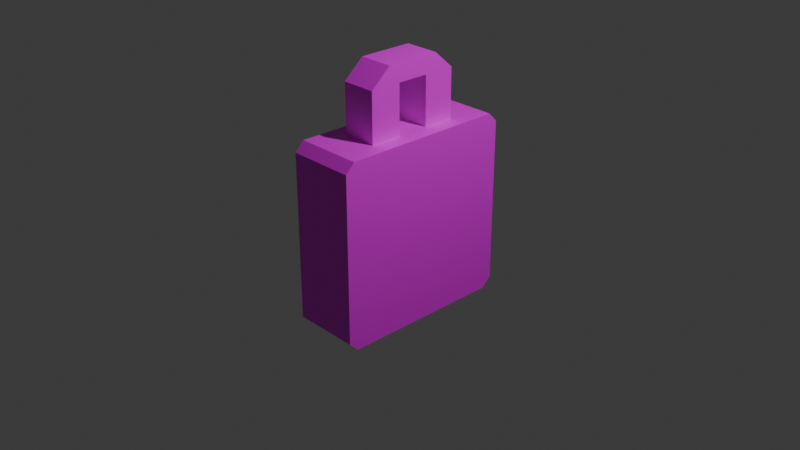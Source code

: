 # Source: PadLock.blend  (saved by Blender 4.2.66; exported with 4.5.12 LTS)
import bpy
from mathutils import Matrix  # noqa: F401  (used for matrix-valued properties, if any)

bpy.ops.wm.read_factory_settings(use_empty=True)
scene = bpy.context.scene
scene.name = 'Scene'

# ---- collections
col_collection = bpy.data.collections.new('Collection'); scene.collection.children.link(col_collection)

# ---- images (referenced by path relative to the original .blend; pixels are not part of the script)
import os
ASSET_DIR = os.environ.get("B2B_ASSET_DIR", "")  # directory of the original .blend (textures are referenced by path, not embedded)
HERE = os.path.dirname(os.path.abspath(__file__))  # packed textures are extracted next to this script under _unpacked/

def load_image(name, relpath, width, height, colorspace="sRGB"):
    """Load a texture the original file referenced (path relative to the .blend, or extracted next to this script)."""
    p = next((c for c in (os.path.join(HERE, relpath), os.path.join(ASSET_DIR, relpath)) if relpath and os.path.exists(c)), "")
    if p:
        img = bpy.data.images.load(p, check_existing=True)
        img.name = name
    else:  # same state as the original file: an image datablock whose file is absent (Cycles renders it pink)
        img = bpy.data.images.new(name, width, height)
        img.source = "FILE"
        img.filepath = "//" + (relpath or name)
    img.colorspace_settings.name = colorspace
    return img
img_colourgrid_png = load_image('ColourGrid.png', 'ColourGrid.png', 1024, 1024, 'sRGB')

# ---- materials (node trees are filled in below, after node groups)
mat_material = bpy.data.materials.new('Material')
mat_material.alpha_threshold = 0.0
mat_material.use_transparent_shadow = False
mat_material.roughness = 0.5
mat_material.line_color = (0.0, 0.0, 0.0, 1.0)

# ---- material node trees
mat_material.use_nodes = True; mat_material.node_tree.nodes.clear()
_N = mat_material.node_tree.nodes; _L = mat_material.node_tree.links
n0 = _N.new('ShaderNodeOutputMaterial'); n0.name = 'Material Output'; n0.location = (300, 300)
n1 = _N.new('ShaderNodeBsdfPrincipled'); n1.name = 'Principled BSDF'; n1.location = (10, 300)
n1.inputs[3].default_value = 1.45
n2 = _N.new('ShaderNodeTexImage'); n2.name = 'Image Texture'; n2.location = (-354, 26)
n2.image = img_colourgrid_png
_L.new(n1.outputs[0], n0.inputs[0])
_L.new(n2.outputs[0], n1.inputs[0])
n0.is_active_output = True

# ---- world
world_world = bpy.data.worlds.new('World'); scene.world = world_world
world_world.use_nodes = True; world_world.node_tree.nodes.clear()
_N = world_world.node_tree.nodes; _L = world_world.node_tree.links
n0 = _N.new('ShaderNodeOutputWorld'); n0.name = 'World Output'; n0.location = (300, 300)
n1 = _N.new('ShaderNodeBackground'); n1.name = 'Background'; n1.location = (10, 300)
n1.inputs[0].default_value = (0.05088, 0.05088, 0.05088, 1.0)
_L.new(n1.outputs[0], n0.inputs[0])
n0.is_active_output = True
world_world.color = (0.05088, 0.05088, 0.05088)
world_world.sun_shadow_jitter_overblur = 0.0

# ---- cameras
cam_camera = bpy.data.cameras.new('Camera')
cam_camera.clip_end = 100.0
cam_camera.ortho_scale = 7.314

# ---- lights
light_light = bpy.data.lights.new('Light', 'POINT')
light_light.energy = 1000.0
light_light.shadow_soft_size = 0.1

# ---- meshes
me_padlock = bpy.data.meshes.new('PadLock')
me_padlock.from_pydata([(0.519, 0.519, 1.0), (0.519, -0.519, 1.0), (-0.519, 0.519, 1.0), (-1.0, 0.5814, -0.5814), (-0.519, -0.519, 1.0), (-1.0, -0.5814, -0.5814), (-1.0, -0.5814, 0.5814), (-1.0, 0.5814, 0.5814), (-1.0, 0.2708, -0.5814), (-1.0, -0.2708, -0.5814), (1.0, 0.3333, 1.0), (1.0, -0.3333, 1.0), (-1.0, -0.2708, 0.5814), (-1.0, 0.2708, 0.5814), (1.0, -0.3333, -1.0), (1.0, 0.3333, -1.0), (0.519, 0.173, 1.0), (0.519, -0.173, 1.0), (-0.519, -0.173, 1.0), (-0.519, 0.173, 1.0), (0.519, -0.519, 1.535), (-0.519, -0.519, 1.535), (0.519, -0.173, 1.535), (-0.519, 0.173, 1.535), (-0.519, 0.519, 1.535), (0.519, 0.519, 1.535), (0.519, 0.173, 1.535), (-0.519, -0.173, 1.535), (0.519, -0.173, 1.73), (-0.519, 0.173, 1.73), (0.519, 0.173, 1.73), (-0.519, -0.173, 1.73), (-1.0, -0.3333, -1.0), (-1.0, 0.3333, 1.0), (-1.0, 0.3333, -1.0), (-1.0, -0.3333, 1.0), (-1.354, -0.2708, 0.3986), (-1.354, -0.2708, -0.5814), (-1.354, 0.2708, 0.5814), (-1.354, 0.2708, -0.5814), (-1.354, -0.09184, -0.2765), (-1.354, -0.09184, 0.2765), (-1.354, 0.09184, 0.2765), (-1.354, 0.09184, -0.2765), (-1.354, -0.2708, -0.3986), (-1.354, -0.5814, -0.5814), (-1.354, -0.5814, 0.5814), (-1.354, 0.5814, 0.5814), (-1.354, 0.5814, -0.5814), (-1.354, 0.2708, 0.3986), (-1.354, 0.2708, -0.3986), (-1.354, -0.2708, 0.5814), (-1.354, -0.08997, -0.2765), (-1.354, -0.3986, -0.3986), (-1.354, -0.3986, 0.3986), (-1.354, 0.3986, 0.3986), (-1.354, 0.3986, -0.3986), (-1.354, 0.08997, 0.2765), (-1.354, 0.08997, -0.2765), (-1.354, -0.08997, 0.2765), (-1.498, -0.04159, 0.2281), (-1.498, -0.04159, -0.2281), (-1.498, 0.04159, 0.2281), (-1.498, 0.04159, -0.2281), (-1.498, -0.09184, -0.2765), (-1.498, -0.09184, 0.2765), (-1.498, 0.09184, 0.2765), (-1.498, 0.09184, -0.2765), (-1.498, -0.08997, 0.2765), (-1.498, -0.08997, -0.2765), (-1.498, 0.08997, 0.2765), (-1.498, 0.08997, -0.2765), (-1.393, -0.04159, 0.2281), (-1.393, -0.04159, -0.2281), (-1.393, 0.04159, 0.2281), (-1.393, 0.04159, -0.2281), (1.0, 0.9, -1.0), (1.0, 1.0, -0.9), (1.0, -1.0, -0.9), (1.0, -0.9, -1.0), (0.9, -0.9, 1.0), (1.0, -1.0, 0.9), (1.0, -0.9, 1.0), (1.0, 1.0, 0.9), (0.9, 0.9, 1.0), (1.0, 0.9, 1.0), (-1.0, -0.9, -1.0), (-1.0, -1.0, -0.9), (-1.0, -0.9293, -0.9293), (-1.0, -1.0, 0.9), (-0.9, -0.9, 1.0), (-1.0, -0.9, 1.0), (-1.0, -0.9293, 0.9293), (-0.9, 0.9, 1.0), (-1.0, 1.0, 0.9), (-1.0, 0.9293, 0.9293), (-1.0, 0.9, 1.0), (-1.0, 1.0, -0.9), (-1.0, 0.9, -1.0), (-1.0, 0.9293, -0.9293), (0.519, -0.2978, 1.73), (0.519, -0.519, 1.535), (-0.519, -0.519, 1.535), (-0.519, -0.2978, 1.73), (-0.519, 0.2978, 1.73), (-0.519, 0.519, 1.535), (0.519, 0.519, 1.535), (0.519, 0.2978, 1.73)], [], [(17, 18, 27, 22), (32, 14, 79, 86), (7, 3, 48, 47), (1, 4, 90, 80), (78, 81, 89, 87), (76, 77, 83, 85, 10, 15), (17, 1, 80, 82, 11), (2, 0, 84, 93), (7, 13, 33, 96, 95), (0, 16, 10, 85, 84), (12, 6, 92, 91, 35), (18, 19, 33, 35), (5, 9, 32, 86, 88), (16, 17, 11, 10), (14, 11, 82, 81, 78, 79), (15, 10, 11, 14), (97, 94, 83, 77), (34, 15, 14, 32), (3, 8, 39, 48), (6, 12, 51, 46), (4, 1, 20, 21), (16, 19, 18, 17), (26, 25, 106, 107, 30), (24, 23, 29, 104, 105), (18, 4, 21, 27), (16, 0, 25, 26), (0, 2, 24, 25), (1, 17, 22, 20), (19, 16, 26, 23), (2, 19, 23, 24), (20, 22, 28, 100, 101), (25, 24, 105, 106), (27, 21, 102, 103, 31), (31, 28, 30, 29), (107, 104, 29, 30), (28, 31, 103, 100), (27, 31, 29, 23), (28, 22, 26, 30), (22, 27, 23, 26), (6, 5, 88, 87, 89, 92), (4, 18, 35, 91, 90), (19, 2, 93, 96, 33), (8, 3, 99, 98, 34), (9, 8, 34, 32), (3, 7, 95, 94, 97, 99), (13, 12, 35, 33), (42, 43, 67, 66), (43, 58, 71, 67), (41, 59, 68, 65), (9, 5, 45, 37), (12, 13, 38, 51), (8, 9, 37, 39), (13, 7, 47, 38), (5, 6, 46, 45), (53, 44, 37, 45), (54, 53, 45, 46), (56, 55, 47, 48), (55, 49, 38, 47), (50, 56, 48, 39), (44, 50, 39, 37), (36, 54, 46, 51), (49, 36, 51, 38), (40, 52, 44, 53), (41, 40, 53, 54), (43, 42, 55, 56), (42, 57, 49, 55), (58, 43, 56, 50), (52, 58, 50, 44), (59, 41, 54, 36), (57, 59, 36, 49), (71, 70, 66, 67), (64, 65, 68, 69), (60, 62, 74, 72), (52, 40, 64, 69), (59, 57, 70, 68), (58, 52, 69, 71), (57, 42, 66, 70), (40, 41, 65, 64), (60, 61, 69, 68), (63, 62, 70, 71), (61, 63, 71, 69), (62, 60, 68, 70), (73, 72, 74, 75), (62, 63, 75, 74), (63, 61, 73, 75), (61, 60, 72, 73), (80, 81, 82), (83, 84, 85), (86, 87, 88), (89, 90, 91, 92), (93, 94, 95, 96), (97, 98, 99), (76, 98, 97, 77), (80, 90, 89, 81), (86, 79, 78, 87), (93, 84, 83, 94), (98, 76, 15, 34), (100, 103, 102, 101), (104, 107, 106, 105), (21, 20, 101, 102)])
_uv = me_padlock.uv_layers.new(name='UVMap')
_uv.uv.foreach_set('vector', [0.567, 0.4632, 0.574, 0.4632, 0.574, 0.4632, 0.567, 0.4632, 0.5438, 0.4638, 0.5545, 0.4638, 0.5545, 0.4668, 0.5438, 0.4668, 0.5637, 0.4445, 0.556, 0.4445, 0.556, 0.4445, 0.5637, 0.4445, 0.567, 0.4655, 0.574, 0.4655, 0.5755, 0.467, 0.5656, 0.467, 0.555, 0.4674, 0.5647, 0.4674, 0.5647, 0.478, 0.555, 0.478, 0.5545, 0.4572, 0.555, 0.4567, 0.5647, 0.4567, 0.5652, 0.4572, 0.5652, 0.4603, 0.5545, 0.4603, 0.567, 0.4632, 0.567, 0.4655, 0.5656, 0.467, 0.5652, 0.4668, 0.5652, 0.4638, 0.574, 0.4585, 0.567, 0.4585, 0.5656, 0.4571, 0.5755, 0.4571, 0.5637, 0.4445, 0.5637, 0.4425, 0.5652, 0.4425, 0.5652, 0.4455, 0.5649, 0.4458, 0.567, 0.4585, 0.567, 0.4609, 0.5652, 0.4603, 0.5652, 0.4572, 0.5656, 0.4571, 0.5637, 0.4389, 0.5637, 0.4369, 0.5649, 0.4356, 0.5652, 0.4359, 0.5652, 0.4389, 0.574, 0.4632, 0.574, 0.4609, 0.5759, 0.4603, 0.5759, 0.4638, 0.556, 0.4369, 0.556, 0.4389, 0.5545, 0.4389, 0.5545, 0.4359, 0.5548, 0.4356, 0.567, 0.4609, 0.567, 0.4632, 0.5652, 0.4638, 0.5652, 0.4603, 0.5545, 0.4638, 0.5652, 0.4638, 0.5652, 0.4668, 0.5647, 0.4674, 0.555, 0.4674, 0.5545, 0.4668, 0.5545, 0.4603, 0.5652, 0.4603, 0.5652, 0.4638, 0.5545, 0.4638, 0.555, 0.446, 0.5647, 0.446, 0.5647, 0.4567, 0.555, 0.4567, 0.5438, 0.4603, 0.5545, 0.4603, 0.5545, 0.4638, 0.5438, 0.4638, 0.556, 0.4445, 0.556, 0.4425, 0.556, 0.4425, 0.556, 0.4445, 0.5637, 0.4369, 0.5637, 0.4389, 0.5637, 0.4389, 0.5637, 0.4369, 0.574, 0.4655, 0.567, 0.4655, 0.567, 0.4655, 0.574, 0.4655, 0.567, 0.4609, 0.574, 0.4609, 0.574, 0.4632, 0.567, 0.4632, 0.567, 0.4609, 0.567, 0.4585, 0.567, 0.4585, 0.567, 0.46, 0.567, 0.4609, 0.574, 0.4585, 0.574, 0.4609, 0.574, 0.4609, 0.574, 0.46, 0.574, 0.4585, 0.574, 0.4632, 0.574, 0.4655, 0.574, 0.4655, 0.574, 0.4632, 0.567, 0.4609, 0.567, 0.4585, 0.567, 0.4585, 0.567, 0.4609, 0.567, 0.4585, 0.574, 0.4585, 0.574, 0.4585, 0.567, 0.4585, 0.567, 0.4655, 0.567, 0.4632, 0.567, 0.4632, 0.567, 0.4655, 0.574, 0.4609, 0.567, 0.4609, 0.567, 0.4609, 0.574, 0.4609, 0.574, 0.4585, 0.574, 0.4609, 0.574, 0.4609, 0.574, 0.4585, 0.567, 0.4655, 0.567, 0.4632, 0.567, 0.4632, 0.567, 0.464, 0.567, 0.4655, 0.567, 0.4585, 0.574, 0.4585, 0.574, 0.4585, 0.567, 0.4585, 0.574, 0.4632, 0.574, 0.4655, 0.574, 0.4655, 0.574, 0.464, 0.574, 0.4632, 0.574, 0.4632, 0.567, 0.4632, 0.567, 0.4609, 0.574, 0.4609, 0.567, 0.46, 0.574, 0.46, 0.574, 0.4609, 0.567, 0.4609, 0.567, 0.4632, 0.574, 0.4632, 0.574, 0.464, 0.567, 0.464, 0.574, 0.4632, 0.574, 0.4632, 0.574, 0.4609, 0.574, 0.4609, 0.567, 0.4632, 0.567, 0.4632, 0.567, 0.4609, 0.567, 0.4609, 0.567, 0.4632, 0.574, 0.4632, 0.574, 0.4609, 0.567, 0.4609, 0.5637, 0.4369, 0.556, 0.4369, 0.5548, 0.4356, 0.555, 0.4353, 0.5647, 0.4353, 0.5649, 0.4356, 0.574, 0.4655, 0.574, 0.4632, 0.5759, 0.4638, 0.5759, 0.4668, 0.5755, 0.467, 0.574, 0.4609, 0.574, 0.4585, 0.5755, 0.4571, 0.5759, 0.4572, 0.5759, 0.4603, 0.556, 0.4425, 0.556, 0.4445, 0.5548, 0.4458, 0.5545, 0.4455, 0.5545, 0.4425, 0.556, 0.4389, 0.556, 0.4425, 0.5545, 0.4425, 0.5545, 0.4389, 0.556, 0.4445, 0.5637, 0.4445, 0.5649, 0.4458, 0.5647, 0.446, 0.555, 0.446, 0.5548, 0.4458, 0.5637, 0.4425, 0.5637, 0.4389, 0.5652, 0.4389, 0.5652, 0.4425, 0.5617, 0.4425, 0.558, 0.4425, 0.558, 0.4425, 0.5617, 0.4425, 0.558, 0.4425, 0.558, 0.4425, 0.558, 0.4425, 0.558, 0.4425, 0.5617, 0.4389, 0.5617, 0.4389, 0.5617, 0.4389, 0.5617, 0.4389, 0.556, 0.4389, 0.556, 0.4369, 0.556, 0.4369, 0.556, 0.4389, 0.5637, 0.4389, 0.5637, 0.4425, 0.5637, 0.4425, 0.5637, 0.4389, 0.556, 0.4425, 0.556, 0.4389, 0.556, 0.4389, 0.556, 0.4425, 0.5637, 0.4425, 0.5637, 0.4445, 0.5637, 0.4445, 0.5637, 0.4425, 0.556, 0.4369, 0.5637, 0.4369, 0.5637, 0.4369, 0.556, 0.4369, 0.5572, 0.4381, 0.5572, 0.4389, 0.556, 0.4389, 0.556, 0.4369, 0.5625, 0.4381, 0.5572, 0.4381, 0.556, 0.4369, 0.5637, 0.4369, 0.5572, 0.4433, 0.5625, 0.4433, 0.5637, 0.4445, 0.556, 0.4445, 0.5625, 0.4433, 0.5625, 0.4425, 0.5637, 0.4425, 0.5637, 0.4445, 0.5572, 0.4425, 0.5572, 0.4433, 0.556, 0.4445, 0.556, 0.4425, 0.5572, 0.4389, 0.5572, 0.4425, 0.556, 0.4425, 0.556, 0.4389, 0.5625, 0.4389, 0.5625, 0.4381, 0.5637, 0.4369, 0.5637, 0.4389, 0.5625, 0.4425, 0.5625, 0.4389, 0.5637, 0.4389, 0.5637, 0.4425, 0.558, 0.4389, 0.558, 0.4389, 0.5572, 0.4389, 0.5572, 0.4381, 0.5617, 0.4389, 0.558, 0.4389, 0.5572, 0.4381, 0.5625, 0.4381, 0.558, 0.4425, 0.5617, 0.4425, 0.5625, 0.4433, 0.5572, 0.4433, 0.5617, 0.4425, 0.5617, 0.4425, 0.5625, 0.4425, 0.5625, 0.4433, 0.558, 0.4425, 0.558, 0.4425, 0.5572, 0.4433, 0.5572, 0.4425, 0.558, 0.4389, 0.558, 0.4425, 0.5572, 0.4425, 0.5572, 0.4389, 0.5617, 0.4389, 0.5617, 0.4389, 0.5625, 0.4381, 0.5625, 0.4389, 0.5617, 0.4425, 0.5617, 0.4389, 0.5625, 0.4389, 0.5625, 0.4425, 0.558, 0.4425, 0.5617, 0.4425, 0.5617, 0.4425, 0.558, 0.4425, 0.558, 0.4389, 0.5617, 0.4389, 0.5617, 0.4389, 0.558, 0.4389, 0.5613, 0.4398, 0.5613, 0.4415, 0.5613, 0.4415, 0.5613, 0.4398, 0.558, 0.4389, 0.558, 0.4389, 0.558, 0.4389, 0.558, 0.4389, 0.5617, 0.4389, 0.5617, 0.4425, 0.5617, 0.4425, 0.5617, 0.4389, 0.558, 0.4425, 0.558, 0.4389, 0.558, 0.4389, 0.558, 0.4425, 0.5617, 0.4425, 0.5617, 0.4425, 0.5617, 0.4425, 0.5617, 0.4425, 0.558, 0.4389, 0.5617, 0.4389, 0.5617, 0.4389, 0.558, 0.4389, 0.5613, 0.4398, 0.5583, 0.4398, 0.558, 0.4389, 0.5617, 0.4389, 0.5583, 0.4415, 0.5613, 0.4415, 0.5617, 0.4425, 0.558, 0.4425, 0.5583, 0.4398, 0.5583, 0.4415, 0.558, 0.4425, 0.558, 0.4389, 0.5613, 0.4415, 0.5613, 0.4398, 0.5617, 0.4389, 0.5617, 0.4425, 0.9899, 0.04612, 0.9929, 0.04612, 0.9929, 0.04777, 0.9899, 0.04777, 0.5613, 0.4415, 0.5583, 0.4415, 0.5583, 0.4415, 0.5613, 0.4415, 0.5583, 0.4415, 0.5583, 0.4398, 0.5583, 0.4398, 0.5583, 0.4415, 0.5583, 0.4398, 0.5613, 0.4398, 0.5613, 0.4398, 0.5583, 0.4398, 0.5652, 0.4679, 0.5647, 0.4674, 0.5652, 0.4674, 0.5647, 0.4567, 0.5652, 0.4562, 0.5652, 0.4567, 0.5545, 0.4359, 0.5547, 0.4355, 0.5548, 0.4356, 0.5647, 0.4353, 0.565, 0.4355, 0.565, 0.4355, 0.5649, 0.4356, 0.565, 0.4458, 0.5647, 0.446, 0.5649, 0.4458, 0.565, 0.4458, 0.5547, 0.4458, 0.5545, 0.4455, 0.5548, 0.4458, 0.5545, 0.4572, 0.5438, 0.4572, 0.5438, 0.4567, 0.5545, 0.4567, 0.5652, 0.4679, 0.5652, 0.4775, 0.5647, 0.478, 0.5647, 0.4674, 0.5438, 0.4668, 0.5545, 0.4668, 0.5545, 0.4674, 0.5438, 0.4674, 0.5652, 0.4465, 0.5652, 0.4562, 0.5647, 0.4567, 0.5647, 0.446, 0.5438, 0.4572, 0.5545, 0.4572, 0.5545, 0.4603, 0.5438, 0.4603, 0.567, 0.464, 0.574, 0.464, 0.574, 0.4655, 0.567, 0.4655, 0.574, 0.46, 0.567, 0.46, 0.567, 0.4585, 0.574, 0.4585, 0.574, 0.4655, 0.567, 0.4655, 0.567, 0.4655, 0.574, 0.4655])
me_padlock.materials.append(mat_material)
me_padlock.use_mirror_vertex_groups = False
me_padlock.update()

# ---- objects
ob_cube = bpy.data.objects.new('Cube', me_padlock)
ob_light = bpy.data.objects.new('Light', light_light)
ob_camera = bpy.data.objects.new('Camera', cam_camera)

# ---- transforms, parenting, visibility, modifiers, constraints
ob_cube.location = (0.0, 0.0, 0.0)
ob_cube.scale = (0.3644, 1.0, 1.0)
ob_cube.lock_rotations_4d = False
ob_cube.empty_display_type = 'ARROWS'
ob_cube.lineart.crease_threshold = 0.0
ob_light.location = (4.076, 1.005, 5.904)
ob_light.rotation_euler = (0.6503, 0.05522, 1.866)
ob_light.lock_rotations_4d = False
ob_light.empty_display_type = 'ARROWS'
ob_light.color = (0.0, 0.0, 0.0, 0.0)
ob_light.lineart.crease_threshold = 0.0
ob_camera.location = (7.359, -6.926, 4.958)
ob_camera.rotation_euler = (1.109, 0.0, 0.8149)
ob_camera.lock_rotations_4d = False
ob_camera.empty_display_type = 'ARROWS'
ob_camera.color = (0.0, 0.0, 0.0, 0.0)
ob_camera.display_type = 'WIRE'
ob_camera.lineart.crease_threshold = 0.0

# ---- collection membership
col_collection.objects.link(ob_cube)
col_collection.objects.link(ob_light)
col_collection.objects.link(ob_camera)

# ---- scene / render settings (as saved in the file)
scene.camera = ob_camera
scene.frame_start = 1; scene.frame_end = 250; scene.frame_set(1)
scene.render.engine = 'BLENDER_EEVEE_NEXT'
bpy.context.view_layer.update()
